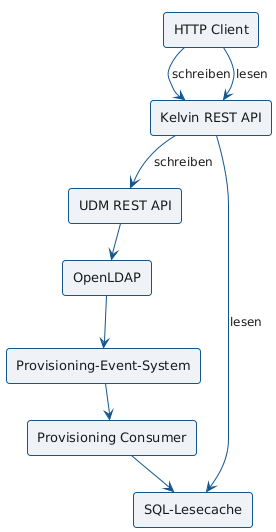

The diagram above was rendered by PlantUML. Its source (embedded in the PNG):
@startuml
!pragma layout smetana
!include _style.iuml

rectangle "HTTP Client" as Client
rectangle "Kelvin REST API" as Kelvin
rectangle "UDM REST API" as UDM
rectangle "OpenLDAP" as LDAP
rectangle "Provisioning-Event-System" as Events
rectangle "Provisioning Consumer" as Consumer
rectangle "SQL-Lesecache" as SQL

Client --> Kelvin : schreiben
Kelvin --> UDM : schreiben
UDM --> LDAP
LDAP --> Events
Events --> Consumer
Consumer --> SQL
Client --> Kelvin : lesen
Kelvin --> SQL : lesen
@enduml